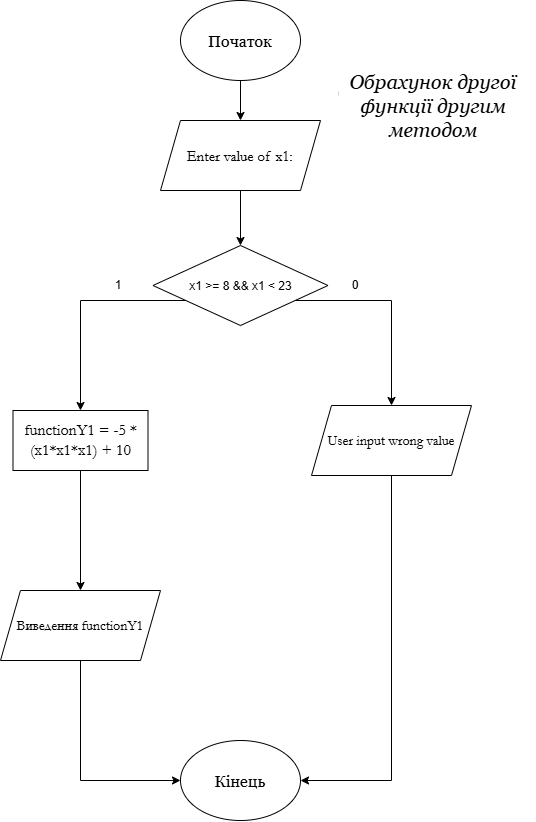

The diagram above was exported from draw.io. Its source (the exported page's mxGraphModel, read from the mxfile embedded in the PNG):
<mxGraphModel dx="881" dy="2442" grid="1" gridSize="10" guides="1" tooltips="1" connect="1" arrows="1" fold="1" page="1" pageScale="1" pageWidth="583" pageHeight="827" background="light-dark(#ffffff, #121212)" math="0" shadow="0">
  <root>
    <mxCell id="0" />
    <mxCell id="1" parent="0" />
    <mxCell id="r_kUwoy9cApqmGbaP5ky-23" edge="1" parent="1" source="r_kUwoy9cApqmGbaP5ky-24" style="edgeStyle=orthogonalEdgeStyle;rounded=0;orthogonalLoop=1;jettySize=auto;html=1;exitX=0.5;exitY=1;exitDx=0;exitDy=0;" target="r_kUwoy9cApqmGbaP5ky-27">
      <mxGeometry relative="1" as="geometry" />
    </mxCell>
    <mxCell id="r_kUwoy9cApqmGbaP5ky-24" parent="1" style="ellipse;whiteSpace=wrap;html=1;shapeInside=1;fontFamily=Georgia;" value="&lt;font style=&quot;font-size: 16px;&quot;&gt;Початок&lt;/font&gt;" vertex="1">
      <mxGeometry height="80" width="120" x="800" y="-1650" as="geometry" />
    </mxCell>
    <mxCell id="r_kUwoy9cApqmGbaP5ky-25" parent="1" style="ellipse;whiteSpace=wrap;html=1;shapeInside=1;fontFamily=Georgia;" value="&lt;font style=&quot;font-size: 16px;&quot;&gt;Кінець&lt;/font&gt;" vertex="1">
      <mxGeometry height="80" width="120" x="800" y="-910" as="geometry" />
    </mxCell>
    <mxCell id="r_kUwoy9cApqmGbaP5ky-26" edge="1" parent="1" source="r_kUwoy9cApqmGbaP5ky-27" style="edgeStyle=orthogonalEdgeStyle;rounded=0;orthogonalLoop=1;jettySize=auto;html=1;exitX=0.5;exitY=1;exitDx=0;exitDy=0;" target="r_kUwoy9cApqmGbaP5ky-30">
      <mxGeometry relative="1" as="geometry" />
    </mxCell>
    <mxCell id="r_kUwoy9cApqmGbaP5ky-27" parent="1" style="shape=parallelogram;perimeter=parallelogramPerimeter;whiteSpace=wrap;html=1;shapeInside=1;fixedSize=1;" value="&lt;font face=&quot;Garamond&quot; style=&quot;font-size: 15px;&quot;&gt;Enter value of x1:&lt;/font&gt;" vertex="1">
      <mxGeometry height="70" width="160" x="780" y="-1530" as="geometry" />
    </mxCell>
    <mxCell id="r_kUwoy9cApqmGbaP5ky-46" edge="1" parent="1" source="r_kUwoy9cApqmGbaP5ky-30" style="edgeStyle=orthogonalEdgeStyle;rounded=0;orthogonalLoop=1;jettySize=auto;html=1;exitX=1;exitY=1;exitDx=0;exitDy=0;entryX=0.5;entryY=0;entryDx=0;entryDy=0;" target="r_kUwoy9cApqmGbaP5ky-32">
      <mxGeometry relative="1" x="-0.0035" as="geometry">
        <Array as="points">
          <mxPoint x="1011" y="-1350" />
        </Array>
      </mxGeometry>
    </mxCell>
    <mxCell id="r_kUwoy9cApqmGbaP5ky-47" edge="1" parent="1" source="r_kUwoy9cApqmGbaP5ky-30" style="edgeStyle=orthogonalEdgeStyle;rounded=0;orthogonalLoop=1;jettySize=auto;html=1;exitX=0;exitY=1;exitDx=0;exitDy=0;entryX=0.5;entryY=0;entryDx=0;entryDy=0;" target="r_kUwoy9cApqmGbaP5ky-40">
      <mxGeometry relative="1" as="geometry">
        <Array as="points">
          <mxPoint x="700" y="-1350" />
        </Array>
      </mxGeometry>
    </mxCell>
    <mxCell id="r_kUwoy9cApqmGbaP5ky-30" parent="1" style="rhombus;whiteSpace=wrap;html=1;shapeInside=1;" value="x1 &amp;gt;= 8 &amp;amp;&amp;amp; x1 &amp;lt; 23" vertex="1">
      <mxGeometry height="80" width="175" x="772.5" y="-1405" as="geometry" />
    </mxCell>
    <mxCell id="r_kUwoy9cApqmGbaP5ky-31" edge="1" parent="1" source="r_kUwoy9cApqmGbaP5ky-32" style="edgeStyle=orthogonalEdgeStyle;rounded=0;orthogonalLoop=1;jettySize=auto;html=1;exitX=0.5;exitY=1;exitDx=0;exitDy=0;entryX=1;entryY=0.5;entryDx=0;entryDy=0;" target="r_kUwoy9cApqmGbaP5ky-25">
      <mxGeometry relative="1" as="geometry" />
    </mxCell>
    <mxCell id="r_kUwoy9cApqmGbaP5ky-32" parent="1" style="shape=parallelogram;perimeter=parallelogramPerimeter;whiteSpace=wrap;html=1;shapeInside=1;fixedSize=1;" value="&lt;font face=&quot;Garamond&quot; style=&quot;font-size: 14px;&quot;&gt;User input wrong value&lt;/font&gt;" vertex="1">
      <mxGeometry height="70" width="160" x="931" y="-1245" as="geometry" />
    </mxCell>
    <mxCell id="r_kUwoy9cApqmGbaP5ky-36" parent="1" style="text;html=1;whiteSpace=wrap;strokeColor=none;fillColor=none;align=center;verticalAlign=middle;rounded=0;" value="1" vertex="1">
      <mxGeometry height="30" width="60" x="707.5" y="-1380" as="geometry" />
    </mxCell>
    <mxCell id="r_kUwoy9cApqmGbaP5ky-37" parent="1" style="text;html=1;whiteSpace=wrap;strokeColor=none;fillColor=none;align=center;verticalAlign=middle;rounded=0;" value="0" vertex="1">
      <mxGeometry height="30" width="60" x="945" y="-1380" as="geometry" />
    </mxCell>
    <mxCell id="r_kUwoy9cApqmGbaP5ky-39" edge="1" parent="1" source="r_kUwoy9cApqmGbaP5ky-40" style="edgeStyle=orthogonalEdgeStyle;rounded=0;orthogonalLoop=1;jettySize=auto;html=1;exitX=0.5;exitY=1;exitDx=0;exitDy=0;entryX=0.5;entryY=0;entryDx=0;entryDy=0;" target="r_kUwoy9cApqmGbaP5ky-43">
      <mxGeometry relative="1" as="geometry" />
    </mxCell>
    <mxCell id="r_kUwoy9cApqmGbaP5ky-40" parent="1" style="rounded=0;whiteSpace=wrap;html=1;" value="&lt;font face=&quot;Garamond&quot; style=&quot;font-size: 16px;&quot;&gt;functionY1 = -5 * (x1*x1*x1) + 10&lt;/font&gt;" vertex="1">
      <mxGeometry height="60" width="135" x="632.5" y="-1240" as="geometry" />
    </mxCell>
    <mxCell id="r_kUwoy9cApqmGbaP5ky-42" edge="1" parent="1" source="r_kUwoy9cApqmGbaP5ky-43" style="edgeStyle=orthogonalEdgeStyle;rounded=0;orthogonalLoop=1;jettySize=auto;html=1;exitX=0.5;exitY=1;exitDx=0;exitDy=0;entryX=0;entryY=0.5;entryDx=0;entryDy=0;" target="r_kUwoy9cApqmGbaP5ky-25">
      <mxGeometry relative="1" as="geometry" />
    </mxCell>
    <mxCell id="r_kUwoy9cApqmGbaP5ky-43" parent="1" style="shape=parallelogram;perimeter=parallelogramPerimeter;whiteSpace=wrap;html=1;shapeInside=1;fixedSize=1;" value="&lt;font face=&quot;Garamond&quot;&gt;&lt;span style=&quot;font-size: 14px;&quot;&gt;Виведення functionY1&lt;/span&gt;&lt;/font&gt;" vertex="1">
      <mxGeometry height="70" width="160" x="620" y="-1060" as="geometry" />
    </mxCell>
    <mxCell id="r_kUwoy9cApqmGbaP5ky-44" parent="1" style="text;html=1;whiteSpace=wrap;strokeColor=none;fillColor=none;align=center;verticalAlign=middle;rounded=0;" value="&lt;font style=&quot;font-size: 20px;&quot; face=&quot;Georgia&quot;&gt;&lt;i&gt;Обрахунок першої функції першим методом&lt;/i&gt;&lt;/font&gt;" vertex="1">
      <mxGeometry height="90" width="220" x="935" y="-1580" as="geometry" />
    </mxCell>
  </root>
</mxGraphModel>